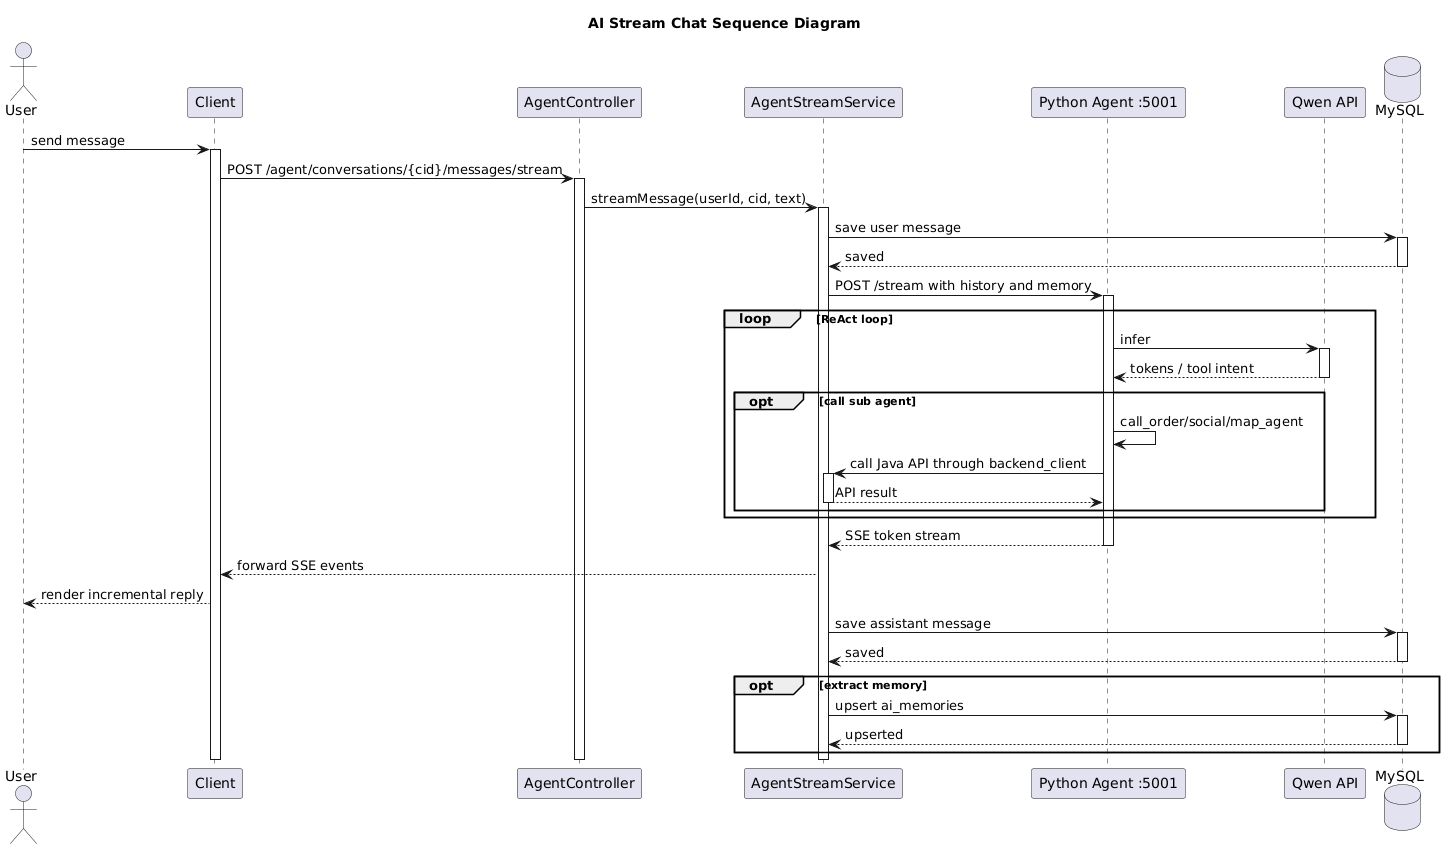

The diagram above was rendered by PlantUML. Its source (embedded in the PNG):
@startuml
title AI Stream Chat Sequence Diagram
skinparam shadowing false

actor User as U
participant Client as C
participant AgentController as AG
participant AgentStreamService as AS
participant "Python Agent :5001" as PY
participant "Qwen API" as LLM
database MySQL as DB

U -> C : send message
activate C
C -> AG : POST /agent/conversations/{cid}/messages/stream
activate AG
AG -> AS : streamMessage(userId, cid, text)
activate AS
AS -> DB : save user message
activate DB
DB --> AS : saved
deactivate DB
AS -> PY : POST /stream with history and memory
activate PY

loop ReAct loop
  PY -> LLM : infer
  activate LLM
  LLM --> PY : tokens / tool intent
  deactivate LLM
  opt call sub agent
    PY -> PY : call_order/social/map_agent
    PY -> AS : call Java API through backend_client
    activate AS
    AS --> PY : API result
    deactivate AS
  end
end

PY --> AS : SSE token stream
deactivate PY
AS --> C : forward SSE events
C --> U : render incremental reply
AS -> DB : save assistant message
activate DB
DB --> AS : saved
deactivate DB

opt extract memory
  AS -> DB : upsert ai_memories
  activate DB
  DB --> AS : upserted
  deactivate DB
end

deactivate AS
deactivate AG
deactivate C

@enduml